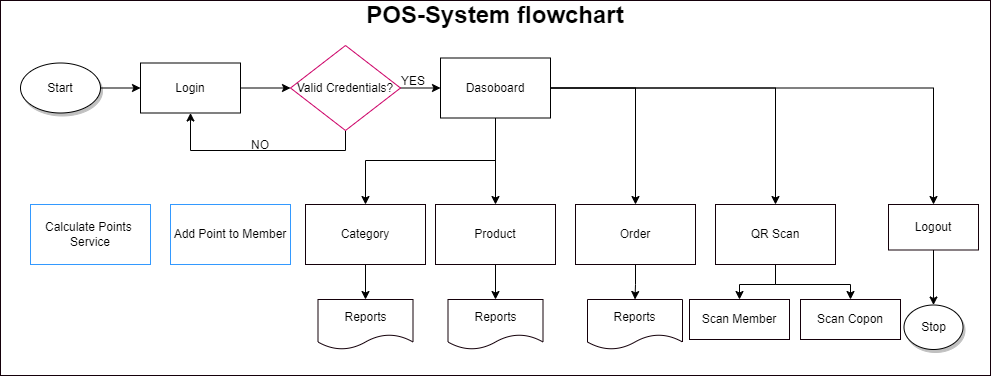

The diagram above was exported from draw.io. Its source (the exported page's mxGraphModel, read from the mxfile embedded in the PNG):
<mxGraphModel dx="1126" dy="467" grid="1" gridSize="10" guides="1" tooltips="1" connect="1" arrows="1" fold="1" page="1" pageScale="1" pageWidth="1169" pageHeight="827" math="0" shadow="0">
  <root>
    <mxCell id="0" />
    <mxCell id="1" parent="0" />
    <mxCell id="fkjAy9jkk2DbWPdWZoag-1" value="" style="rounded=0;whiteSpace=wrap;html=1;strokeColor=#14000A;fontSize=24;" parent="1" vertex="1">
      <mxGeometry x="80" width="990" height="375" as="geometry" />
    </mxCell>
    <mxCell id="jU-SwtqDdqKdFi6tCZNh-5" style="edgeStyle=orthogonalEdgeStyle;rounded=0;orthogonalLoop=1;jettySize=auto;html=1;" parent="1" source="jU-SwtqDdqKdFi6tCZNh-1" target="jU-SwtqDdqKdFi6tCZNh-2" edge="1">
      <mxGeometry relative="1" as="geometry" />
    </mxCell>
    <mxCell id="jU-SwtqDdqKdFi6tCZNh-1" value="Start" style="ellipse;whiteSpace=wrap;html=1;shadow=1;" parent="1" vertex="1">
      <mxGeometry x="100" y="62.5" width="80" height="50" as="geometry" />
    </mxCell>
    <mxCell id="jU-SwtqDdqKdFi6tCZNh-4" style="edgeStyle=orthogonalEdgeStyle;rounded=0;orthogonalLoop=1;jettySize=auto;html=1;" parent="1" source="jU-SwtqDdqKdFi6tCZNh-2" target="jU-SwtqDdqKdFi6tCZNh-3" edge="1">
      <mxGeometry relative="1" as="geometry" />
    </mxCell>
    <mxCell id="jU-SwtqDdqKdFi6tCZNh-2" value="Login" style="rounded=0;whiteSpace=wrap;html=1;" parent="1" vertex="1">
      <mxGeometry x="220" y="62.5" width="100" height="50" as="geometry" />
    </mxCell>
    <mxCell id="jU-SwtqDdqKdFi6tCZNh-9" style="edgeStyle=orthogonalEdgeStyle;rounded=0;orthogonalLoop=1;jettySize=auto;html=1;entryX=0.5;entryY=1;entryDx=0;entryDy=0;" parent="1" source="jU-SwtqDdqKdFi6tCZNh-3" target="jU-SwtqDdqKdFi6tCZNh-2" edge="1">
      <mxGeometry relative="1" as="geometry">
        <mxPoint x="420" y="270" as="targetPoint" />
        <Array as="points">
          <mxPoint x="425" y="150" />
          <mxPoint x="270" y="150" />
        </Array>
      </mxGeometry>
    </mxCell>
    <mxCell id="jU-SwtqDdqKdFi6tCZNh-12" style="edgeStyle=orthogonalEdgeStyle;rounded=0;orthogonalLoop=1;jettySize=auto;html=1;" parent="1" source="jU-SwtqDdqKdFi6tCZNh-3" target="jU-SwtqDdqKdFi6tCZNh-11" edge="1">
      <mxGeometry relative="1" as="geometry" />
    </mxCell>
    <mxCell id="jU-SwtqDdqKdFi6tCZNh-3" value="Valid Credentials?" style="rhombus;whiteSpace=wrap;html=1;strokeColor=#CC0066;" parent="1" vertex="1">
      <mxGeometry x="370" y="45" width="110" height="85" as="geometry" />
    </mxCell>
    <mxCell id="jU-SwtqDdqKdFi6tCZNh-17" style="edgeStyle=orthogonalEdgeStyle;rounded=0;orthogonalLoop=1;jettySize=auto;html=1;" parent="1" source="jU-SwtqDdqKdFi6tCZNh-11" target="jU-SwtqDdqKdFi6tCZNh-13" edge="1">
      <mxGeometry relative="1" as="geometry">
        <Array as="points">
          <mxPoint x="575" y="160" />
          <mxPoint x="445" y="160" />
        </Array>
      </mxGeometry>
    </mxCell>
    <mxCell id="jU-SwtqDdqKdFi6tCZNh-18" style="edgeStyle=orthogonalEdgeStyle;rounded=0;orthogonalLoop=1;jettySize=auto;html=1;entryX=0.5;entryY=0;entryDx=0;entryDy=0;" parent="1" source="jU-SwtqDdqKdFi6tCZNh-11" target="jU-SwtqDdqKdFi6tCZNh-15" edge="1">
      <mxGeometry relative="1" as="geometry" />
    </mxCell>
    <mxCell id="jU-SwtqDdqKdFi6tCZNh-19" style="edgeStyle=orthogonalEdgeStyle;rounded=0;orthogonalLoop=1;jettySize=auto;html=1;" parent="1" source="jU-SwtqDdqKdFi6tCZNh-11" target="jU-SwtqDdqKdFi6tCZNh-16" edge="1">
      <mxGeometry relative="1" as="geometry" />
    </mxCell>
    <mxCell id="jU-SwtqDdqKdFi6tCZNh-26" style="edgeStyle=orthogonalEdgeStyle;rounded=0;orthogonalLoop=1;jettySize=auto;html=1;entryX=0.5;entryY=0;entryDx=0;entryDy=0;" parent="1" source="jU-SwtqDdqKdFi6tCZNh-11" target="jU-SwtqDdqKdFi6tCZNh-22" edge="1">
      <mxGeometry relative="1" as="geometry" />
    </mxCell>
    <mxCell id="6Bwna0KYTBS-K3sYtS02-4" style="edgeStyle=orthogonalEdgeStyle;rounded=0;orthogonalLoop=1;jettySize=auto;html=1;entryX=0.5;entryY=0;entryDx=0;entryDy=0;fontSize=14;" parent="1" source="jU-SwtqDdqKdFi6tCZNh-11" target="N5kG-UiPJ9rXY5KKFZ5D-2" edge="1">
      <mxGeometry relative="1" as="geometry" />
    </mxCell>
    <mxCell id="jU-SwtqDdqKdFi6tCZNh-11" value="Dasoboard" style="rounded=0;whiteSpace=wrap;html=1;" parent="1" vertex="1">
      <mxGeometry x="520" y="57.5" width="110" height="60" as="geometry" />
    </mxCell>
    <mxCell id="ou6I31vWt7_yOrbPZi29-2" value="" style="edgeStyle=orthogonalEdgeStyle;rounded=0;orthogonalLoop=1;jettySize=auto;html=1;fontSize=24;" parent="1" source="jU-SwtqDdqKdFi6tCZNh-13" target="ou6I31vWt7_yOrbPZi29-1" edge="1">
      <mxGeometry relative="1" as="geometry" />
    </mxCell>
    <mxCell id="jU-SwtqDdqKdFi6tCZNh-13" value="Category" style="rounded=0;whiteSpace=wrap;html=1;strokeColor=#14000A;" parent="1" vertex="1">
      <mxGeometry x="385" y="204" width="120" height="60" as="geometry" />
    </mxCell>
    <mxCell id="jU-SwtqDdqKdFi6tCZNh-38" value="" style="edgeStyle=orthogonalEdgeStyle;rounded=0;orthogonalLoop=1;jettySize=auto;html=1;" parent="1" source="jU-SwtqDdqKdFi6tCZNh-15" target="jU-SwtqDdqKdFi6tCZNh-35" edge="1">
      <mxGeometry relative="1" as="geometry" />
    </mxCell>
    <mxCell id="jU-SwtqDdqKdFi6tCZNh-15" value="Product" style="rounded=0;whiteSpace=wrap;html=1;strokeColor=#14000A;" parent="1" vertex="1">
      <mxGeometry x="515" y="204" width="120" height="60" as="geometry" />
    </mxCell>
    <mxCell id="jU-SwtqDdqKdFi6tCZNh-40" value="" style="edgeStyle=orthogonalEdgeStyle;rounded=0;orthogonalLoop=1;jettySize=auto;html=1;" parent="1" source="jU-SwtqDdqKdFi6tCZNh-16" target="jU-SwtqDdqKdFi6tCZNh-36" edge="1">
      <mxGeometry relative="1" as="geometry" />
    </mxCell>
    <mxCell id="jU-SwtqDdqKdFi6tCZNh-16" value="Order" style="rounded=0;whiteSpace=wrap;html=1;strokeColor=#14000A;" parent="1" vertex="1">
      <mxGeometry x="655" y="204" width="120" height="60" as="geometry" />
    </mxCell>
    <mxCell id="jU-SwtqDdqKdFi6tCZNh-27" style="edgeStyle=orthogonalEdgeStyle;rounded=0;orthogonalLoop=1;jettySize=auto;html=1;entryX=0.5;entryY=0;entryDx=0;entryDy=0;" parent="1" source="jU-SwtqDdqKdFi6tCZNh-22" target="jU-SwtqDdqKdFi6tCZNh-24" edge="1">
      <mxGeometry relative="1" as="geometry" />
    </mxCell>
    <mxCell id="jU-SwtqDdqKdFi6tCZNh-28" style="edgeStyle=orthogonalEdgeStyle;rounded=0;orthogonalLoop=1;jettySize=auto;html=1;entryX=0.5;entryY=0;entryDx=0;entryDy=0;" parent="1" source="jU-SwtqDdqKdFi6tCZNh-22" target="jU-SwtqDdqKdFi6tCZNh-25" edge="1">
      <mxGeometry relative="1" as="geometry" />
    </mxCell>
    <mxCell id="jU-SwtqDdqKdFi6tCZNh-22" value="QR Scan" style="rounded=0;whiteSpace=wrap;html=1;strokeColor=#14000A;" parent="1" vertex="1">
      <mxGeometry x="795" y="204" width="120" height="60" as="geometry" />
    </mxCell>
    <mxCell id="jU-SwtqDdqKdFi6tCZNh-24" value="Scan Member" style="rounded=0;whiteSpace=wrap;html=1;strokeColor=#14000A;" parent="1" vertex="1">
      <mxGeometry x="769" y="299" width="100" height="40" as="geometry" />
    </mxCell>
    <mxCell id="jU-SwtqDdqKdFi6tCZNh-25" value="Scan Copon" style="rounded=0;whiteSpace=wrap;html=1;strokeColor=#14000A;" parent="1" vertex="1">
      <mxGeometry x="880" y="299" width="100" height="40" as="geometry" />
    </mxCell>
    <mxCell id="jU-SwtqDdqKdFi6tCZNh-37" value="" style="edgeStyle=orthogonalEdgeStyle;rounded=0;orthogonalLoop=1;jettySize=auto;html=1;" parent="1" edge="1">
      <mxGeometry relative="1" as="geometry">
        <mxPoint x="350" y="264" as="sourcePoint" />
      </mxGeometry>
    </mxCell>
    <mxCell id="jU-SwtqDdqKdFi6tCZNh-35" value="Reports" style="shape=document;whiteSpace=wrap;html=1;boundedLbl=1;strokeColor=#14000A;" parent="1" vertex="1">
      <mxGeometry x="527.5" y="299" width="95" height="50" as="geometry" />
    </mxCell>
    <mxCell id="jU-SwtqDdqKdFi6tCZNh-36" value="Reports" style="shape=document;whiteSpace=wrap;html=1;boundedLbl=1;strokeColor=#14000A;" parent="1" vertex="1">
      <mxGeometry x="667" y="299" width="95" height="50" as="geometry" />
    </mxCell>
    <mxCell id="ULdj2PRw9ya7xVQV6f03-1" value="NO" style="text;html=1;strokeColor=none;fillColor=none;align=center;verticalAlign=middle;whiteSpace=wrap;rounded=0;" parent="1" vertex="1">
      <mxGeometry x="310" y="130" width="60" height="30" as="geometry" />
    </mxCell>
    <mxCell id="TAYVcDWFeXYejdSN7h7D-1" value="YES" style="text;html=1;strokeColor=none;fillColor=none;align=center;verticalAlign=middle;whiteSpace=wrap;rounded=0;" parent="1" vertex="1">
      <mxGeometry x="463" y="65.5" width="60" height="30" as="geometry" />
    </mxCell>
    <mxCell id="8RFOKLTV4p8LsGXXrBQD-1" value="&lt;b style=&quot;border-color: var(--border-color);&quot;&gt;POS-System flowchart&lt;/b&gt;" style="text;html=1;strokeColor=none;fillColor=none;align=center;verticalAlign=middle;whiteSpace=wrap;rounded=0;fontSize=24;" parent="1" vertex="1">
      <mxGeometry x="80" width="990" height="30" as="geometry" />
    </mxCell>
    <mxCell id="ou6I31vWt7_yOrbPZi29-1" value="Reports" style="shape=document;whiteSpace=wrap;html=1;boundedLbl=1;strokeColor=#14000A;" parent="1" vertex="1">
      <mxGeometry x="397.5" y="299" width="95" height="50" as="geometry" />
    </mxCell>
    <mxCell id="6Bwna0KYTBS-K3sYtS02-2" value="" style="edgeStyle=orthogonalEdgeStyle;rounded=0;orthogonalLoop=1;jettySize=auto;html=1;fontSize=14;" parent="1" source="N5kG-UiPJ9rXY5KKFZ5D-2" target="6Bwna0KYTBS-K3sYtS02-1" edge="1">
      <mxGeometry relative="1" as="geometry" />
    </mxCell>
    <mxCell id="N5kG-UiPJ9rXY5KKFZ5D-2" value="Logout" style="rounded=0;whiteSpace=wrap;html=1;strokeColor=#14000A;" parent="1" vertex="1">
      <mxGeometry x="968" y="204" width="90" height="45.5" as="geometry" />
    </mxCell>
    <mxCell id="6Bwna0KYTBS-K3sYtS02-1" value="Stop" style="ellipse;whiteSpace=wrap;html=1;shadow=1;" parent="1" vertex="1">
      <mxGeometry x="983.5" y="304.5" width="59" height="44.5" as="geometry" />
    </mxCell>
    <mxCell id="GDPNKdehY9Yc0nvkINru-1" value="Calculate Points&amp;nbsp;&lt;br&gt;Service" style="rounded=0;whiteSpace=wrap;html=1;strokeColor=#3399FF;" parent="1" vertex="1">
      <mxGeometry x="110" y="204" width="120" height="60" as="geometry" />
    </mxCell>
    <mxCell id="GDPNKdehY9Yc0nvkINru-2" value="Add Point to Member" style="rounded=0;whiteSpace=wrap;html=1;strokeColor=#3399FF;" parent="1" vertex="1">
      <mxGeometry x="250" y="204" width="120" height="60" as="geometry" />
    </mxCell>
  </root>
</mxGraphModel>